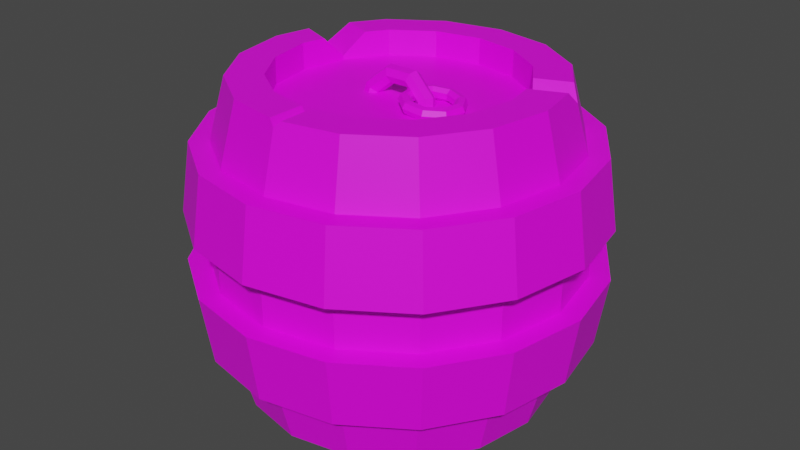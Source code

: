 # Source: Barrel1.blend  (saved by Blender 3.1.7; exported with 4.5.12 LTS)
import bpy
from mathutils import Matrix  # noqa: F401  (used for matrix-valued properties, if any)

bpy.ops.wm.read_factory_settings(use_empty=True)
scene = bpy.context.scene
scene.name = 'Scene'

# ---- collections
col_collection = bpy.data.collections.new('Collection'); scene.collection.children.link(col_collection)

# ---- images (referenced by path relative to the original .blend; pixels are not part of the script)
import os
ASSET_DIR = os.environ.get("B2B_ASSET_DIR", "")  # directory of the original .blend (textures are referenced by path, not embedded)
HERE = os.path.dirname(os.path.abspath(__file__))  # packed textures are extracted next to this script under _unpacked/

def load_image(name, relpath, width, height, colorspace="sRGB"):
    """Load a texture the original file referenced (path relative to the .blend, or extracted next to this script)."""
    p = next((c for c in (os.path.join(HERE, relpath), os.path.join(ASSET_DIR, relpath)) if relpath and os.path.exists(c)), "")
    if p:
        img = bpy.data.images.load(p, check_existing=True)
        img.name = name
    else:  # same state as the original file: an image datablock whose file is absent (Cycles renders it pink)
        img = bpy.data.images.new(name, width, height)
        img.source = "FILE"
        img.filepath = "//" + (relpath or name)
    img.colorspace_settings.name = colorspace
    return img
img_palette_jpeg = load_image('palette.jpeg', 'palette.jpeg', 1024, 1024, 'sRGB')

# ---- materials (node trees are filled in below, after node groups)
mat_material_001 = bpy.data.materials.new('Material.001')
mat_material_001.use_transparent_shadow = False

# ---- material node trees
mat_material_001.use_nodes = True; mat_material_001.node_tree.nodes.clear()
_N = mat_material_001.node_tree.nodes; _L = mat_material_001.node_tree.links
n0 = _N.new('ShaderNodeBsdfPrincipled'); n0.name = 'Principled BSDF'; n0.location = (10, 300)
n0.distribution = 'GGX'
n0.subsurface_method = 'RANDOM_WALK_SKIN'
n0.inputs[3].default_value = 1.45
n0.inputs[27].default_value = (0.0, 0.0, 0.0, 1.0)
n0.inputs[28].default_value = 1.0
n1 = _N.new('ShaderNodeOutputMaterial'); n1.name = 'Material Output'; n1.location = (300, 300)
n2 = _N.new('ShaderNodeTexImage'); n2.name = 'Image Texture'; n2.location = (-280, 280)
n2.image = img_palette_jpeg
_L.new(n0.outputs[0], n1.inputs[0])
_L.new(n2.outputs[0], n0.inputs[0])
n1.is_active_output = True

# ---- world
world_world = bpy.data.worlds.new('World'); scene.world = world_world
world_world.use_nodes = True; world_world.node_tree.nodes.clear()
_N = world_world.node_tree.nodes; _L = world_world.node_tree.links
n0 = _N.new('ShaderNodeOutputWorld'); n0.name = 'World Output'; n0.location = (300, 300)
n1 = _N.new('ShaderNodeBackground'); n1.name = 'Background'; n1.location = (10, 300)
n1.inputs[0].default_value = (0.05088, 0.05088, 0.05088, 1.0)
_L.new(n1.outputs[0], n0.inputs[0])
n0.is_active_output = True
world_world.color = (0.05088, 0.05088, 0.05088)
world_world.use_sun_shadow = False
world_world.sun_shadow_jitter_overblur = 0.0

# ---- meshes
me_cylinder = bpy.data.meshes.new('Cylinder')
me_cylinder.from_pydata([(-1.571e-08, 0.7701, -1.0), (-1.571e-08, 0.7701, 1.0), (0.2947, 0.7115, -1.0), (0.2947, 0.7115, 1.0), (0.5446, 0.5446, -1.0), (0.5446, 0.5446, 1.0), (0.7115, 0.2947, -1.0), (0.7701, -5.419e-08, -1.0), (0.7701, -5.419e-08, 1.0), (0.7115, -0.2947, -1.0), (0.7115, -0.2947, 1.0), (0.5446, -0.5446, -1.0), (0.5446, -0.5446, 1.0), (0.2947, -0.7115, -1.0), (0.2947, -0.7115, 1.0), (-7.171e-08, -0.7701, -1.0), (-0.2947, -0.7115, -1.0), (-0.2947, -0.7115, 1.0), (-0.5446, -0.5446, -1.0), (-0.5446, -0.5446, 1.0), (-0.7115, -0.2947, -1.0), (-0.7115, -0.2947, 1.0), (-0.7701, -3.79e-09, -1.0), (-0.7701, -3.79e-09, 1.0), (-0.7115, 0.2947, -1.0), (-0.5446, 0.5446, -1.0), (-0.5446, 0.5446, 1.0), (-0.2947, 0.7115, -1.0), (-0.2947, 0.7115, 1.0), (-3.079e-09, 1.166, -0.1627), (-1.98e-09, 1.106, -0.6068), (-1.98e-09, 1.106, 0.6068), (-3.079e-09, 1.166, 0.1627), (0.446, 1.077, 0.1627), (0.4234, 1.022, 0.6068), (0.4234, 1.022, -0.6068), (0.446, 1.077, -0.1627), (0.8242, 0.8242, 0.1627), (0.7824, 0.7824, 0.6068), (0.7824, 0.7824, -0.6068), (0.8242, 0.8242, -0.1627), (1.077, 0.446, 0.1627), (1.022, 0.4234, 0.6068), (1.022, 0.4234, -0.6068), (1.077, 0.446, -0.1627), (1.166, -4.882e-08, 0.1627), (1.106, -4.7e-08, 0.6068), (1.106, -4.7e-08, -0.6068), (1.166, -4.882e-08, -0.1627), (1.077, -0.446, 0.1627), (1.022, -0.4234, 0.6068), (1.022, -0.4234, -0.6068), (1.077, -0.446, -0.1627), (0.8242, -0.8242, 0.1627), (0.7824, -0.7824, 0.6068), (0.7824, -0.7824, -0.6068), (0.8242, -0.8242, -0.1627), (0.446, -1.077, 0.1627), (0.4234, -1.022, 0.6068), (0.4234, -1.022, -0.6068), (0.446, -1.077, -0.1627), (-1.05e-07, -1.166, 0.1627), (-9.871e-08, -1.106, 0.6068), (-9.871e-08, -1.106, -0.6068), (-1.05e-07, -1.166, -0.1627), (-0.446, -1.077, 0.1627), (-0.4234, -1.022, 0.6068), (-0.4234, -1.022, -0.6068), (-0.446, -1.077, -0.1627), (-0.8242, -0.8242, 0.1627), (-0.7824, -0.7824, 0.6068), (-0.7824, -0.7824, -0.6068), (-0.8242, -0.8242, -0.1627), (-1.077, -0.446, 0.1627), (-1.022, -0.4234, 0.6068), (-1.022, -0.4234, -0.6068), (-1.077, -0.446, -0.1627), (-1.166, 1.603e-08, 0.1627), (-1.106, 1.456e-08, 0.6068), (-1.106, 1.456e-08, -0.6068), (-1.166, 1.603e-08, -0.1627), (-1.077, 0.446, 0.1627), (-1.022, 0.4234, 0.6068), (-1.022, 0.4234, -0.6068), (-1.077, 0.446, -0.1627), (-0.8242, 0.8242, 0.1627), (-0.7824, 0.7824, 0.6068), (-0.7824, 0.7824, -0.6068), (-0.8242, 0.8242, -0.1627), (-0.446, 1.077, 0.1627), (-0.4234, 1.022, 0.6068), (-0.4234, 1.022, -0.6068), (-0.446, 1.077, -0.1627), (-0.4712, 1.138, -0.6068), (-0.4964, 1.198, -0.1627), (-1.393e-09, 1.297, -0.1627), (-1.697e-10, 1.231, -0.6068), (-0.4964, 1.198, 0.1627), (-0.4712, 1.138, 0.6068), (-1.697e-10, 1.231, 0.6068), (-1.393e-09, 1.297, 0.1627), (-0.8707, 0.8707, -0.6068), (-0.9172, 0.9172, -0.1627), (-0.9172, 0.9172, 0.1627), (-0.8707, 0.8707, 0.6068), (-1.138, 0.4712, -0.6068), (-1.198, 0.4964, -0.1627), (-1.198, 0.4964, 0.1627), (-1.138, 0.4712, 0.6068), (-1.231, 1.568e-08, -0.6068), (-1.297, 1.73e-08, -0.1627), (-1.297, 1.73e-08, 0.1627), (-1.231, 1.568e-08, 0.6068), (-1.138, -0.4712, -0.6068), (-1.198, -0.4964, -0.1627), (-1.198, -0.4964, 0.1627), (-1.138, -0.4712, 0.6068), (-0.8707, -0.8707, -0.6068), (-0.9172, -0.9172, -0.1627), (-0.9172, -0.9172, 0.1627), (-0.8707, -0.8707, 0.6068), (-0.4712, -1.138, -0.6068), (-0.4964, -1.198, -0.1627), (-0.4964, -1.198, 0.1627), (-0.4712, -1.138, 0.6068), (-1.078e-07, -1.231, -0.6068), (-1.148e-07, -1.297, -0.1627), (-1.148e-07, -1.297, 0.1627), (-1.078e-07, -1.231, 0.6068), (0.4712, -1.138, -0.6068), (0.4964, -1.198, -0.1627), (0.4964, -1.198, 0.1627), (0.4712, -1.138, 0.6068), (0.8707, -0.8707, -0.6068), (0.9172, -0.9172, -0.1627), (0.9172, -0.9172, 0.1627), (0.8707, -0.8707, 0.6068), (1.138, -0.4712, -0.6068), (1.198, -0.4964, -0.1627), (1.198, -0.4964, 0.1627), (1.138, -0.4712, 0.6068), (1.231, -5.283e-08, -0.6068), (1.297, -5.486e-08, -0.1627), (1.297, -5.486e-08, 0.1627), (1.231, -5.283e-08, 0.6068), (1.138, 0.4712, -0.6068), (1.198, 0.4964, -0.1627), (1.198, 0.4964, 0.1627), (1.138, 0.4712, 0.6068), (0.8707, 0.8707, -0.6068), (0.9172, 0.9172, -0.1627), (0.9172, 0.9172, 0.1627), (0.8707, 0.8707, 0.6068), (0.4712, 1.138, -0.6068), (0.4964, 1.198, -0.1627), (0.4964, 1.198, 0.1627), (0.4712, 1.138, 0.6068), (0.0, 1.0, -1.0), (0.3827, 0.9239, -1.0), (0.3827, 0.9239, 1.0), (0.0, 1.0, 1.0), (0.7071, 0.7071, -1.0), (0.7071, 0.7071, 1.0), (0.9239, 0.3827, -1.0), (1.0, -4.371e-08, -1.0), (1.0, -4.371e-08, 1.0), (0.9239, -0.3827, -1.0), (0.9239, -0.3827, 1.0), (0.7071, -0.7071, -1.0), (0.7071, -0.7071, 1.0), (0.3827, -0.9239, -1.0), (0.3827, -0.9239, 1.0), (-8.742e-08, -1.0, -1.0), (-0.3827, -0.9239, -1.0), (-0.3827, -0.9239, 1.0), (-0.7071, -0.7071, -1.0), (-0.7071, -0.7071, 1.0), (-0.9239, -0.3827, -1.0), (-0.9239, -0.3827, 1.0), (-1.0, 1.192e-08, -1.0), (-1.0, 1.192e-08, 1.0), (-0.9239, 0.3827, -1.0), (-0.7071, 0.7071, -1.0), (-0.7071, 0.7071, 1.0), (-0.3827, 0.9239, -1.0), (-0.3827, 0.9239, 1.0), (-1.571e-08, 0.7701, -0.8319), (0.2947, 0.7115, -0.8319), (0.2947, 0.7115, 0.8319), (-1.571e-08, 0.7701, 0.8319), (0.5446, 0.5446, -0.8319), (0.5446, 0.5446, 0.8319), (0.7115, 0.2947, -0.8319), (0.7115, 0.2947, 0.8319), (0.7701, -5.419e-08, -0.8319), (0.7701, -5.419e-08, 0.8319), (0.7115, -0.2947, -0.8319), (0.7115, -0.2947, 0.8319), (0.5446, -0.5446, -0.8319), (0.5446, -0.5446, 0.8319), (0.2947, -0.7115, -0.8319), (0.2947, -0.7115, 0.8319), (-7.171e-08, -0.7701, -0.8319), (-7.171e-08, -0.7701, 0.8319), (-0.2947, -0.7115, -0.8319), (-0.2947, -0.7115, 0.8319), (-0.5446, -0.5446, -0.8319), (-0.5446, -0.5446, 0.8319), (-0.7115, -0.2947, -0.8319), (-0.7115, -0.2947, 0.8319), (-0.7701, -3.79e-09, -0.8319), (-0.7701, -3.79e-09, 0.8319), (-0.7115, 0.2947, -0.8319), (-0.7115, 0.2947, 0.8319), (-0.5446, 0.5446, -0.8319), (-0.5446, 0.5446, 0.8319), (-0.2947, 0.7115, -0.8319), (-0.2947, 0.7115, 0.8319), (0.7295, 0.2043, 1.0), (0.6603, 0.3714, 1.0), (0.7115, 0.2947, 0.9096), (0.8727, 0.4593, 1.0), (0.9419, 0.2923, 1.0), (0.9457, 0.3917, 0.9127), (-0.6307, 0.4156, 1.0), (-0.7399, 0.1521, 1.0), (-0.7115, 0.2947, 0.8574), (-0.9522, 0.2401, 1.0), (-0.8431, 0.5036, 1.0), (-0.9583, 0.3969, 0.8623), (-0.03925, -0.7623, 1.0), (0.03925, -0.7623, 1.0), (-7.171e-08, -0.7701, 0.9608), (0.03925, -0.9922, 1.0), (-0.03925, -0.9922, 1.0), (-8.851e-08, -1.01, 0.9621), (0.001577, -0.0829, 0.4677), (-0.0005718, -0.1221, 0.4981), (-0.00134, -0.1228, 0.5476), (-0.0001492, -0.08446, 0.5791), (0.002104, -0.03601, 0.5688), (0.003722, -0.01388, 0.5245), (0.003488, -0.03475, 0.4795), (0.1847, -0.0769, 0.5358), (0.1688, -0.1165, 0.561), (0.137, -0.1182, 0.5991), (0.1134, -0.08075, 0.6214), (0.1156, -0.03229, 0.611), (0.1421, -0.009352, 0.5759), (0.1728, -0.02921, 0.5424), (0.2814, -0.04582, 0.7028), (0.2582, -0.08778, 0.7155), (0.2101, -0.09475, 0.7253), (0.1733, -0.06148, 0.7249), (0.1755, -0.01302, 0.7145), (0.2151, 0.01413, 0.7021), (0.2622, -0.0004608, 0.6969), (0.2464, -0.004186, 0.8906), (0.2258, -0.04928, 0.8891), (0.1836, -0.0633, 0.8671), (0.1516, -0.03568, 0.8412), (0.1539, 0.01278, 0.8309), (0.1887, 0.04559, 0.8439), (0.2299, 0.03803, 0.8705), (0.09615, 0.02851, 1.011), (0.08688, -0.01905, 1.001), (0.07011, -0.0386, 0.9583), (0.05847, -0.01541, 0.916), (0.06072, 0.03305, 0.9057), (0.07518, 0.07029, 0.9351), (0.09094, 0.06827, 0.9821), (-0.09912, 0.03697, 1.008), (-0.09368, -0.01123, 0.998), (-0.07741, -0.03221, 0.9561), (-0.06256, -0.01017, 0.9142), (-0.06031, 0.03829, 0.9039), (-0.07235, 0.07668, 0.9329), (-0.08962, 0.07609, 0.9794), (-0.248, 0.01723, 0.8833), (-0.2314, -0.02948, 0.8823), (-0.1899, -0.04711, 0.8616), (-0.1548, -0.0224, 0.8367), (-0.1526, 0.02606, 0.8264), (-0.1848, 0.06177, 0.8384), (-0.2273, 0.05784, 0.8637), (-0.2809, -0.02146, 0.6945), (-0.2617, -0.06525, 0.7077), (-0.2147, -0.07635, 0.719), (-0.1752, -0.04638, 0.7197), (-0.173, 0.002076, 0.7094), (-0.2097, 0.03254, 0.6958), (-0.2577, 0.02206, 0.6891), (-0.1823, -0.06101, 0.5304), (-0.1706, -0.1018, 0.556), (-0.1402, -0.1062, 0.595), (-0.1141, -0.07089, 0.618), (-0.1119, -0.02244, 0.6076), (-0.1352, 0.002658, 0.5718), (-0.1665, -0.01451, 0.5374), (0.2609, 0.1786, 0.869), (0.2637, 0.1634, 0.9004), (0.2644, 0.1292, 0.9082), (0.2625, 0.1018, 0.8864), (0.2593, 0.1018, 0.8515), (0.2573, 0.1292, 0.8298), (0.258, 0.1634, 0.8375), (0.1316, 0.1314, 0.8806), (0.1442, 0.1197, 0.9112), (0.1668, 0.09356, 0.917), (0.1823, 0.07257, 0.8937), (0.1792, 0.07257, 0.8588), (0.1597, 0.09356, 0.8386), (0.1385, 0.1197, 0.8483), (0.06285, 0.01177, 0.8868), (0.0806, 0.009134, 0.9169), (0.1148, 0.003202, 0.9217), (0.1397, -0.001555, 0.8975), (0.1366, -0.001555, 0.8626), (0.1077, 0.003202, 0.8433), (0.07493, 0.009134, 0.8541), (0.08674, -0.1242, 0.8847), (0.1027, -0.1166, 0.9149), (0.1329, -0.09955, 0.9201), (0.1545, -0.08585, 0.8962), (0.1514, -0.08585, 0.8613), (0.1258, -0.09955, 0.8416), (0.09702, -0.1166, 0.8521), (0.1921, -0.213, 0.8752), (0.2001, -0.1987, 0.9062), (0.2125, -0.1666, 0.9129), (0.2198, -0.1409, 0.8903), (0.2167, -0.1409, 0.8554), (0.2054, -0.1666, 0.8345), (0.1944, -0.1987, 0.8433), (0.3296, -0.213, 0.8628), (0.3273, -0.1987, 0.8947), (0.3164, -0.1666, 0.9035), (0.3051, -0.1409, 0.8826), (0.3019, -0.1409, 0.8477), (0.3093, -0.1666, 0.8251), (0.3216, -0.1987, 0.8318), (0.435, -0.1242, 0.8533), (0.4247, -0.1166, 0.8859), (0.396, -0.09955, 0.8963), (0.3704, -0.08585, 0.8767), (0.3672, -0.08585, 0.8418), (0.3889, -0.09955, 0.8179), (0.4191, -0.1166, 0.823), (0.4589, 0.01177, 0.8511), (0.4468, 0.009134, 0.8839), (0.414, 0.003202, 0.8947), (0.3852, -0.001555, 0.8754), (0.382, -0.001555, 0.8405), (0.4069, 0.003202, 0.8163), (0.4412, 0.009134, 0.821), (0.3901, 0.1314, 0.8573), (0.3832, 0.1197, 0.8896), (0.3621, 0.09356, 0.8994), (0.3426, 0.07257, 0.8792), (0.3394, 0.07257, 0.8443), (0.355, 0.09356, 0.821), (0.3776, 0.1197, 0.8268)], [], [(34, 159, 162, 38), (36, 33, 37, 40), (40, 37, 41, 44), (44, 41, 45, 48), (48, 45, 49, 52), (52, 49, 53, 56), (56, 53, 57, 60), (60, 57, 61, 64), (64, 61, 65, 68), (68, 65, 69, 72), (72, 69, 73, 76), (76, 73, 77, 80), (80, 77, 81, 84), (84, 81, 85, 88), (21, 19, 207, 209), (88, 85, 89, 92), (31, 160, 159, 34), (38, 162, 221, 223, 42), (29, 32, 33, 36), (90, 185, 160, 31), (182, 87, 91, 184), (86, 183, 185, 90), (181, 83, 87, 182), (179, 79, 83, 181), (82, 229, 228, 183, 86), (177, 75, 79, 179), (74, 178, 180, 78), (175, 71, 75, 177), (70, 176, 178, 74), (173, 67, 71, 175), (66, 174, 176, 70), (172, 63, 67, 173), (220, 218, 222, 223), (170, 59, 63, 172), (62, 235, 234, 174, 66), (168, 55, 59, 170), (54, 169, 171, 58), (166, 51, 55, 168), (50, 167, 169, 54), (164, 47, 51, 166), (46, 165, 167, 50), (163, 43, 47, 164), (161, 39, 43, 163), (42, 223, 222, 165, 46), (158, 35, 39, 161), (184, 91, 30, 157), (92, 89, 32, 29), (30, 91, 93, 96), (61, 57, 131, 127), (40, 44, 146, 150), (79, 75, 113, 109), (58, 62, 128, 132), (92, 29, 95, 94), (76, 80, 110, 114), (45, 41, 147, 143), (63, 59, 129, 125), (42, 46, 144, 148), (81, 77, 111, 107), (60, 64, 126, 130), (78, 82, 108, 112), (47, 43, 145, 141), (65, 61, 127, 123), (44, 48, 142, 146), (83, 79, 109, 105), (62, 66, 124, 128), (80, 84, 106, 110), (49, 45, 143, 139), (67, 63, 125, 121), (46, 50, 140, 144), (85, 81, 107, 103), (64, 68, 122, 126), (82, 86, 104, 108), (51, 47, 141, 137), (69, 65, 123, 119), (48, 52, 138, 142), (33, 32, 100, 155), (87, 83, 105, 101), (66, 70, 120, 124), (31, 34, 156, 99), (157, 30, 35, 158), (94, 95, 96, 93), (98, 99, 100, 97), (102, 94, 93, 101), (104, 98, 97, 103), (106, 102, 101, 105), (108, 104, 103, 107), (110, 106, 105, 109), (112, 108, 107, 111), (114, 110, 109, 113), (116, 112, 111, 115), (118, 114, 113, 117), (120, 116, 115, 119), (122, 118, 117, 121), (124, 120, 119, 123), (126, 122, 121, 125), (128, 124, 123, 127), (130, 126, 125, 129), (132, 128, 127, 131), (134, 130, 129, 133), (136, 132, 131, 135), (138, 134, 133, 137), (140, 136, 135, 139), (142, 138, 137, 141), (144, 140, 139, 143), (146, 142, 141, 145), (148, 144, 143, 147), (150, 146, 145, 149), (152, 148, 147, 151), (154, 150, 149, 153), (156, 152, 151, 155), (95, 154, 153, 96), (99, 156, 155, 100), (43, 39, 149, 145), (74, 78, 112, 116), (56, 60, 130, 134), (77, 73, 115, 111), (90, 31, 99, 98), (38, 42, 148, 152), (59, 55, 133, 129), (41, 37, 151, 147), (72, 76, 114, 118), (32, 89, 97, 100), (54, 58, 132, 136), (75, 71, 117, 113), (36, 40, 150, 154), (57, 53, 135, 131), (88, 92, 94, 102), (39, 35, 153, 149), (70, 74, 116, 120), (91, 87, 101, 93), (52, 56, 134, 138), (73, 69, 119, 115), (34, 38, 152, 156), (55, 51, 137, 133), (86, 90, 98, 104), (37, 33, 155, 151), (68, 72, 118, 122), (89, 85, 103, 97), (29, 36, 154, 95), (50, 54, 136, 140), (71, 67, 121, 117), (35, 30, 96, 153), (53, 49, 139, 135), (84, 88, 102, 106), (2, 0, 157, 158), (1, 3, 159, 160), (4, 2, 158, 161), (3, 5, 162, 159), (6, 4, 161, 163), (8, 218, 220, 193, 195), (7, 6, 163, 164), (5, 219, 221, 162), (9, 7, 164, 166), (8, 10, 167, 165), (11, 9, 166, 168), (10, 12, 169, 167), (13, 11, 168, 170), (12, 14, 171, 169), (15, 13, 170, 172), (17, 230, 232, 203, 205), (16, 15, 172, 173), (14, 231, 233, 171), (18, 16, 173, 175), (17, 19, 176, 174), (20, 18, 175, 177), (19, 21, 178, 176), (22, 20, 177, 179), (21, 23, 180, 178), (24, 22, 179, 181), (26, 224, 226, 213, 215), (25, 24, 181, 182), (23, 225, 227, 180), (27, 25, 182, 184), (26, 28, 185, 183), (0, 27, 184, 157), (28, 1, 160, 185), (188, 189, 217, 215, 213, 211, 209, 207, 205, 203, 201, 199, 197, 195, 193, 191), (186, 187, 190, 192, 194, 196, 198, 200, 202, 204, 206, 208, 210, 212, 214, 216), (7, 9, 196, 194), (20, 22, 210, 208), (10, 8, 195, 197), (23, 21, 209, 211), (9, 11, 198, 196), (22, 24, 212, 210), (12, 10, 197, 199), (224, 26, 183, 228), (11, 13, 200, 198), (24, 25, 214, 212), (14, 12, 199, 201), (0, 2, 187, 186), (78, 180, 227, 229, 82), (13, 15, 202, 200), (3, 1, 189, 188), (25, 27, 216, 214), (230, 17, 174, 234), (2, 4, 190, 187), (28, 26, 215, 217), (15, 16, 204, 202), (5, 3, 188, 191), (27, 0, 186, 216), (58, 171, 233, 235, 62), (4, 6, 192, 190), (1, 28, 217, 189), (16, 18, 206, 204), (218, 8, 165, 222), (19, 17, 205, 207), (6, 7, 194, 192), (18, 20, 208, 206), (220, 219, 5, 191, 193), (226, 225, 23, 211, 213), (219, 220, 223, 221), (231, 232, 235, 233), (232, 230, 234, 235), (232, 231, 14, 201, 203), (226, 224, 228, 229), (225, 226, 229, 227), (236, 243, 244, 237), (237, 244, 245, 238), (238, 245, 246, 239), (239, 246, 247, 240), (240, 247, 248, 241), (241, 248, 249, 242), (242, 249, 243, 236), (243, 250, 251, 244), (244, 251, 252, 245), (245, 252, 253, 246), (246, 253, 254, 247), (247, 254, 255, 248), (248, 255, 256, 249), (249, 256, 250, 243), (250, 257, 258, 251), (251, 258, 259, 252), (252, 259, 260, 253), (253, 260, 261, 254), (254, 261, 262, 255), (255, 262, 263, 256), (256, 263, 257, 250), (257, 264, 265, 258), (258, 265, 266, 259), (259, 266, 267, 260), (260, 267, 268, 261), (261, 268, 269, 262), (262, 269, 270, 263), (263, 270, 264, 257), (264, 271, 272, 265), (265, 272, 273, 266), (266, 273, 274, 267), (267, 274, 275, 268), (268, 275, 276, 269), (269, 276, 277, 270), (270, 277, 271, 264), (271, 278, 279, 272), (272, 279, 280, 273), (273, 280, 281, 274), (274, 281, 282, 275), (275, 282, 283, 276), (276, 283, 284, 277), (277, 284, 278, 271), (278, 285, 286, 279), (279, 286, 287, 280), (280, 287, 288, 281), (281, 288, 289, 282), (282, 289, 290, 283), (283, 290, 291, 284), (284, 291, 285, 278), (285, 292, 293, 286), (286, 293, 294, 287), (287, 294, 295, 288), (288, 295, 296, 289), (289, 296, 297, 290), (290, 297, 298, 291), (291, 298, 292, 285), (292, 236, 237, 293), (293, 237, 238, 294), (294, 238, 239, 295), (295, 239, 240, 296), (296, 240, 241, 297), (297, 241, 242, 298), (298, 242, 236, 292), (299, 306, 307, 300), (300, 307, 308, 301), (301, 308, 309, 302), (302, 309, 310, 303), (303, 310, 311, 304), (304, 311, 312, 305), (305, 312, 306, 299), (306, 313, 314, 307), (307, 314, 315, 308), (308, 315, 316, 309), (309, 316, 317, 310), (310, 317, 318, 311), (311, 318, 319, 312), (312, 319, 313, 306), (313, 320, 321, 314), (314, 321, 322, 315), (315, 322, 323, 316), (316, 323, 324, 317), (317, 324, 325, 318), (318, 325, 326, 319), (319, 326, 320, 313), (320, 327, 328, 321), (321, 328, 329, 322), (322, 329, 330, 323), (323, 330, 331, 324), (324, 331, 332, 325), (325, 332, 333, 326), (326, 333, 327, 320), (327, 334, 335, 328), (328, 335, 336, 329), (329, 336, 337, 330), (330, 337, 338, 331), (331, 338, 339, 332), (332, 339, 340, 333), (333, 340, 334, 327), (334, 341, 342, 335), (335, 342, 343, 336), (336, 343, 344, 337), (337, 344, 345, 338), (338, 345, 346, 339), (339, 346, 347, 340), (340, 347, 341, 334), (341, 348, 349, 342), (342, 349, 350, 343), (343, 350, 351, 344), (344, 351, 352, 345), (345, 352, 353, 346), (346, 353, 354, 347), (347, 354, 348, 341), (348, 355, 356, 349), (349, 356, 357, 350), (350, 357, 358, 351), (351, 358, 359, 352), (352, 359, 360, 353), (353, 360, 361, 354), (354, 361, 355, 348), (355, 299, 300, 356), (356, 300, 301, 357), (357, 301, 302, 358), (358, 302, 303, 359), (359, 303, 304, 360), (360, 304, 305, 361), (361, 305, 299, 355)])
_uv = me_cylinder.uv_layers.new(name='UVMap')
_uv.uv.foreach_set('vector', [0.5964, 0.2638, 0.5961, 0.2662, 0.5955, 0.2662, 0.5957, 0.2638, 0.5965, 0.2592, 0.5965, 0.2612, 0.5958, 0.2612, 0.5958, 0.2592, 0.5958, 0.2592, 0.5958, 0.2612, 0.5949, 0.2612, 0.5949, 0.2592, 0.5949, 0.2592, 0.5949, 0.2612, 0.5937, 0.2612, 0.5937, 0.2592, 0.5937, 0.2592, 0.5937, 0.2612, 0.5926, 0.2612, 0.5926, 0.2592, 0.5926, 0.2592, 0.5926, 0.2612, 0.5917, 0.2612, 0.5917, 0.2592, 0.5917, 0.2592, 0.5917, 0.2612, 0.591, 0.2612, 0.591, 0.2592, 0.591, 0.2592, 0.591, 0.2612, 0.5908, 0.2612, 0.5908, 0.2592, 0.5908, 0.2592, 0.5908, 0.2612, 0.591, 0.2612, 0.591, 0.2592, 0.591, 0.2592, 0.591, 0.2612, 0.5917, 0.2612, 0.5917, 0.2592, 0.5917, 0.2592, 0.5917, 0.2612, 0.5926, 0.2612, 0.5926, 0.2592, 0.5926, 0.2592, 0.5926, 0.2612, 0.5937, 0.2612, 0.5937, 0.2592, 0.5937, 0.2592, 0.5937, 0.2612, 0.5949, 0.2612, 0.5949, 0.2592, 0.5949, 0.2592, 0.5949, 0.2612, 0.5958, 0.2612, 0.5958, 0.2592, 0.593, 0.2662, 0.5924, 0.2662, 0.5924, 0.2652, 0.593, 0.2652, 0.5958, 0.2592, 0.5958, 0.2612, 0.5965, 0.2612, 0.5965, 0.2592, 0.5966, 0.2638, 0.5963, 0.2662, 0.5961, 0.2662, 0.5964, 0.2638, 0.5957, 0.2638, 0.5955, 0.2662, 0.5949, 0.2662, 0.5947, 0.2656, 0.5948, 0.2638, 0.5967, 0.2592, 0.5967, 0.2612, 0.5965, 0.2612, 0.5965, 0.2592, 0.5964, 0.2638, 0.5961, 0.2662, 0.5963, 0.2662, 0.5966, 0.2638, 0.5955, 0.2543, 0.5957, 0.2566, 0.5964, 0.2566, 0.5961, 0.2543, 0.5957, 0.2638, 0.5955, 0.2662, 0.5961, 0.2662, 0.5964, 0.2638, 0.5947, 0.2543, 0.5948, 0.2566, 0.5957, 0.2566, 0.5955, 0.2543, 0.5937, 0.2543, 0.5937, 0.2566, 0.5948, 0.2566, 0.5947, 0.2543, 0.5948, 0.2638, 0.5948, 0.2653, 0.595, 0.2662, 0.5955, 0.2662, 0.5957, 0.2638, 0.5928, 0.2543, 0.5927, 0.2566, 0.5937, 0.2566, 0.5937, 0.2543, 0.5927, 0.2638, 0.5928, 0.2662, 0.5937, 0.2662, 0.5937, 0.2638, 0.592, 0.2543, 0.5918, 0.2566, 0.5927, 0.2566, 0.5928, 0.2543, 0.5918, 0.2638, 0.592, 0.2662, 0.5928, 0.2662, 0.5927, 0.2638, 0.5914, 0.2543, 0.5911, 0.2566, 0.5918, 0.2566, 0.592, 0.2543, 0.5911, 0.2638, 0.5914, 0.2662, 0.592, 0.2662, 0.5918, 0.2638, 0.5912, 0.2543, 0.5909, 0.2566, 0.5911, 0.2566, 0.5914, 0.2543, 0.5945, 0.2656, 0.5943, 0.2662, 0.5945, 0.2662, 0.5947, 0.2656, 0.5914, 0.2543, 0.5911, 0.2566, 0.5909, 0.2566, 0.5912, 0.2543, 0.5909, 0.2638, 0.5912, 0.2659, 0.5912, 0.2662, 0.5914, 0.2662, 0.5911, 0.2638, 0.592, 0.2543, 0.5918, 0.2566, 0.5911, 0.2566, 0.5914, 0.2543, 0.5918, 0.2638, 0.592, 0.2662, 0.5914, 0.2662, 0.5911, 0.2638, 0.5928, 0.2543, 0.5927, 0.2566, 0.5918, 0.2566, 0.592, 0.2543, 0.5927, 0.2638, 0.5928, 0.2662, 0.592, 0.2662, 0.5918, 0.2638, 0.5937, 0.2543, 0.5937, 0.2566, 0.5927, 0.2566, 0.5928, 0.2543, 0.5937, 0.2638, 0.5937, 0.2662, 0.5928, 0.2662, 0.5927, 0.2638, 0.5947, 0.2543, 0.5948, 0.2566, 0.5937, 0.2566, 0.5937, 0.2543, 0.5955, 0.2543, 0.5957, 0.2566, 0.5948, 0.2566, 0.5947, 0.2543, 0.5948, 0.2638, 0.5947, 0.2656, 0.5945, 0.2662, 0.5937, 0.2662, 0.5937, 0.2638, 0.5961, 0.2543, 0.5964, 0.2566, 0.5957, 0.2566, 0.5955, 0.2543, 0.5961, 0.2543, 0.5964, 0.2566, 0.5966, 0.2566, 0.5963, 0.2543, 0.5965, 0.2592, 0.5965, 0.2612, 0.5967, 0.2612, 0.5967, 0.2592, 0.5992, 0.03029, 0.5987, 0.03029, 0.5994, 0.03029, 0.5999, 0.03029, 0.5884, 0.02767, 0.5887, 0.02767, 0.5883, 0.02767, 0.5879, 0.02767, 0.5976, 0.0361, 0.5955, 0.0361, 0.5958, 0.0361, 0.5982, 0.0361, 0.593, 0.03029, 0.5907, 0.03029, 0.5904, 0.03029, 0.593, 0.03029, 0.589, 0.03179, 0.5886, 0.03179, 0.5881, 0.03179, 0.5885, 0.03179, 0.599, 0.0361, 0.5995, 0.0361, 0.6003, 0.0361, 0.5997, 0.0361, 0.5924, 0.02988, 0.5953, 0.02988, 0.5953, 0.02988, 0.5921, 0.02988, 0.593, 0.02767, 0.5948, 0.02767, 0.595, 0.02767, 0.593, 0.02767, 0.5868, 0.03029, 0.5873, 0.03029, 0.5867, 0.03029, 0.5861, 0.03029, 0.5947, 0.03179, 0.593, 0.03179, 0.593, 0.03179, 0.5949, 0.03179, 0.5948, 0.02767, 0.593, 0.02767, 0.593, 0.02767, 0.595, 0.02767, 0.587, 0.0361, 0.5865, 0.0361, 0.5858, 0.0361, 0.5863, 0.0361, 0.593, 0.03179, 0.5947, 0.03179, 0.5949, 0.03179, 0.593, 0.03179, 0.593, 0.03029, 0.5954, 0.03029, 0.5957, 0.03029, 0.593, 0.03029, 0.5887, 0.02767, 0.5884, 0.02767, 0.5879, 0.02767, 0.5883, 0.02767, 0.5955, 0.0361, 0.593, 0.0361, 0.593, 0.0361, 0.5958, 0.0361, 0.5954, 0.03029, 0.593, 0.03029, 0.593, 0.03029, 0.5957, 0.03029, 0.5886, 0.03179, 0.589, 0.03179, 0.5885, 0.03179, 0.5881, 0.03179, 0.5953, 0.02988, 0.5982, 0.02988, 0.5986, 0.02988, 0.5953, 0.02988, 0.5913, 0.02767, 0.593, 0.02767, 0.593, 0.02767, 0.5911, 0.02767, 0.5873, 0.03029, 0.5868, 0.03029, 0.5861, 0.03029, 0.5867, 0.03029, 0.593, 0.03179, 0.5913, 0.03179, 0.5912, 0.03179, 0.593, 0.03179, 0.5963, 0.02767, 0.5948, 0.02767, 0.595, 0.02767, 0.5967, 0.02767, 0.5865, 0.0361, 0.587, 0.0361, 0.5863, 0.0361, 0.5858, 0.0361, 0.5947, 0.03179, 0.5961, 0.03179, 0.5965, 0.03179, 0.5949, 0.03179, 0.5907, 0.03029, 0.593, 0.03029, 0.593, 0.03029, 0.5904, 0.03029, 0.5898, 0.02767, 0.5887, 0.02767, 0.5883, 0.02767, 0.5894, 0.02767, 0.593, 0.0361, 0.5905, 0.0361, 0.5902, 0.0361, 0.593, 0.0361, 0.5973, 0.02767, 0.5976, 0.02767, 0.5982, 0.02767, 0.5978, 0.02767, 0.5974, 0.03029, 0.5954, 0.03029, 0.5957, 0.03029, 0.5979, 0.03029, 0.589, 0.03179, 0.5899, 0.03179, 0.5896, 0.03179, 0.5885, 0.03179, 0.5974, 0.03179, 0.5971, 0.03179, 0.5975, 0.03179, 0.5979, 0.03179, 0.5963, 0.2543, 0.5966, 0.2566, 0.5964, 0.2566, 0.5961, 0.2543, 0.5997, 0.0361, 0.6003, 0.0361, 0.5999, 0.03029, 0.5994, 0.03029, 0.5975, 0.03179, 0.5979, 0.03179, 0.5982, 0.02767, 0.5978, 0.02767, 0.5982, 0.0361, 0.5997, 0.0361, 0.5994, 0.03029, 0.5979, 0.03029, 0.5965, 0.03179, 0.5975, 0.03179, 0.5978, 0.02767, 0.5967, 0.02767, 0.5958, 0.0361, 0.5982, 0.0361, 0.5979, 0.03029, 0.5957, 0.03029, 0.5949, 0.03179, 0.5965, 0.03179, 0.5967, 0.02767, 0.595, 0.02767, 0.593, 0.0361, 0.5958, 0.0361, 0.5957, 0.03029, 0.593, 0.03029, 0.593, 0.03179, 0.5949, 0.03179, 0.595, 0.02767, 0.593, 0.02767, 0.5902, 0.0361, 0.593, 0.0361, 0.593, 0.03029, 0.5904, 0.03029, 0.5912, 0.03179, 0.593, 0.03179, 0.593, 0.02767, 0.5911, 0.02767, 0.5879, 0.0361, 0.5902, 0.0361, 0.5904, 0.03029, 0.5882, 0.03029, 0.5896, 0.03179, 0.5912, 0.03179, 0.5911, 0.02767, 0.5894, 0.02767, 0.5863, 0.0361, 0.5879, 0.0361, 0.5882, 0.03029, 0.5867, 0.03029, 0.5885, 0.03179, 0.5896, 0.03179, 0.5894, 0.02767, 0.5883, 0.02767, 0.5858, 0.0361, 0.5863, 0.0361, 0.5867, 0.03029, 0.5861, 0.03029, 0.5881, 0.03179, 0.5885, 0.03179, 0.5883, 0.02767, 0.5879, 0.02767, 0.5863, 0.0361, 0.5858, 0.0361, 0.5861, 0.03029, 0.5867, 0.03029, 0.5885, 0.03179, 0.5881, 0.03179, 0.5879, 0.02767, 0.5883, 0.02767, 0.5879, 0.0361, 0.5863, 0.0361, 0.5867, 0.03029, 0.5882, 0.03029, 0.5896, 0.03179, 0.5885, 0.03179, 0.5883, 0.02767, 0.5894, 0.02767, 0.5902, 0.0361, 0.5879, 0.0361, 0.5882, 0.03029, 0.5904, 0.03029, 0.5912, 0.03179, 0.5896, 0.03179, 0.5894, 0.02767, 0.5911, 0.02767, 0.593, 0.0361, 0.5902, 0.0361, 0.5904, 0.03029, 0.593, 0.03029, 0.593, 0.03179, 0.5912, 0.03179, 0.5911, 0.02767, 0.593, 0.02767, 0.5958, 0.0361, 0.593, 0.0361, 0.593, 0.03029, 0.5957, 0.03029, 0.5949, 0.03179, 0.593, 0.03179, 0.593, 0.02767, 0.595, 0.02767, 0.5982, 0.0361, 0.5958, 0.0361, 0.5957, 0.03029, 0.5979, 0.03029, 0.5965, 0.03179, 0.5949, 0.03179, 0.595, 0.02767, 0.5967, 0.02767, 0.5997, 0.0361, 0.5982, 0.0361, 0.5979, 0.03029, 0.5994, 0.03029, 0.5975, 0.03179, 0.5965, 0.03179, 0.5967, 0.02767, 0.5978, 0.02767, 0.6003, 0.0361, 0.5997, 0.0361, 0.5994, 0.03029, 0.5999, 0.03029, 0.5979, 0.03179, 0.5975, 0.03179, 0.5978, 0.02767, 0.5982, 0.02767, 0.5954, 0.03029, 0.5974, 0.03029, 0.5979, 0.03029, 0.5957, 0.03029, 0.5913, 0.03179, 0.593, 0.03179, 0.593, 0.03179, 0.5912, 0.03179, 0.5884, 0.0361, 0.587, 0.0361, 0.5863, 0.0361, 0.5879, 0.0361, 0.593, 0.02767, 0.5913, 0.02767, 0.5911, 0.02767, 0.593, 0.02767, 0.5971, 0.03179, 0.5974, 0.03179, 0.5979, 0.03179, 0.5975, 0.03179, 0.5961, 0.03179, 0.5947, 0.03179, 0.5949, 0.03179, 0.5965, 0.03179, 0.5873, 0.03029, 0.5886, 0.03029, 0.5882, 0.03029, 0.5867, 0.03029, 0.5948, 0.02767, 0.5963, 0.02767, 0.5967, 0.02767, 0.595, 0.02767, 0.5899, 0.02988, 0.5924, 0.02988, 0.5921, 0.02988, 0.5893, 0.02988, 0.5976, 0.02767, 0.5973, 0.02767, 0.5978, 0.02767, 0.5982, 0.02767, 0.5899, 0.03179, 0.589, 0.03179, 0.5885, 0.03179, 0.5896, 0.03179, 0.5907, 0.03029, 0.5886, 0.03029, 0.5882, 0.03029, 0.5904, 0.03029, 0.599, 0.0361, 0.5976, 0.0361, 0.5982, 0.0361, 0.5997, 0.0361, 0.5887, 0.02767, 0.5898, 0.02767, 0.5894, 0.02767, 0.5883, 0.02767, 0.5976, 0.0361, 0.599, 0.0361, 0.5997, 0.0361, 0.5982, 0.0361, 0.5974, 0.03029, 0.5987, 0.03029, 0.5994, 0.03029, 0.5979, 0.03029, 0.5899, 0.03179, 0.5913, 0.03179, 0.5912, 0.03179, 0.5896, 0.03179, 0.5987, 0.03029, 0.5974, 0.03029, 0.5979, 0.03029, 0.5994, 0.03029, 0.5905, 0.0361, 0.5884, 0.0361, 0.5879, 0.0361, 0.5902, 0.0361, 0.5913, 0.02767, 0.5898, 0.02767, 0.5894, 0.02767, 0.5911, 0.02767, 0.5971, 0.03179, 0.5961, 0.03179, 0.5965, 0.03179, 0.5975, 0.03179, 0.5886, 0.03029, 0.5907, 0.03029, 0.5904, 0.03029, 0.5882, 0.03029, 0.5961, 0.03179, 0.5971, 0.03179, 0.5975, 0.03179, 0.5965, 0.03179, 0.5963, 0.02767, 0.5973, 0.02767, 0.5978, 0.02767, 0.5967, 0.02767, 0.587, 0.0361, 0.5884, 0.0361, 0.5879, 0.0361, 0.5863, 0.0361, 0.5973, 0.02767, 0.5963, 0.02767, 0.5967, 0.02767, 0.5978, 0.02767, 0.5995, 0.0361, 0.599, 0.0361, 0.5997, 0.0361, 0.6003, 0.0361, 0.5913, 0.03179, 0.5899, 0.03179, 0.5896, 0.03179, 0.5912, 0.03179, 0.5886, 0.03029, 0.5873, 0.03029, 0.5867, 0.03029, 0.5882, 0.03029, 0.5987, 0.03029, 0.5992, 0.03029, 0.5999, 0.03029, 0.5994, 0.03029, 0.5898, 0.02767, 0.5913, 0.02767, 0.5911, 0.02767, 0.5894, 0.02767, 0.5955, 0.0361, 0.5976, 0.0361, 0.5982, 0.0361, 0.5958, 0.0361, 0.5956, 0.2543, 0.5957, 0.2543, 0.5963, 0.2543, 0.5961, 0.2543, 0.5957, 0.2662, 0.5956, 0.2662, 0.5961, 0.2662, 0.5963, 0.2662, 0.5951, 0.2543, 0.5956, 0.2543, 0.5961, 0.2543, 0.5955, 0.2543, 0.5956, 0.2662, 0.5951, 0.2662, 0.5955, 0.2662, 0.5961, 0.2662, 0.5945, 0.2543, 0.5951, 0.2543, 0.5955, 0.2543, 0.5947, 0.2543, 0.5937, 0.2662, 0.5943, 0.2662, 0.5945, 0.2656, 0.5945, 0.2652, 0.5937, 0.2652, 0.5937, 0.2543, 0.5945, 0.2543, 0.5947, 0.2543, 0.5937, 0.2543, 0.5951, 0.2662, 0.5947, 0.2662, 0.5949, 0.2662, 0.5955, 0.2662, 0.593, 0.2543, 0.5937, 0.2543, 0.5937, 0.2543, 0.5928, 0.2543, 0.5937, 0.2662, 0.593, 0.2662, 0.5928, 0.2662, 0.5937, 0.2662, 0.5924, 0.2543, 0.593, 0.2543, 0.5928, 0.2543, 0.592, 0.2543, 0.593, 0.2662, 0.5924, 0.2662, 0.592, 0.2662, 0.5928, 0.2662, 0.5919, 0.2543, 0.5924, 0.2543, 0.592, 0.2543, 0.5914, 0.2543, 0.5924, 0.2662, 0.5919, 0.2662, 0.5914, 0.2662, 0.592, 0.2662, 0.5918, 0.2543, 0.5919, 0.2543, 0.5914, 0.2543, 0.5912, 0.2543, 0.5919, 0.2662, 0.5918, 0.2662, 0.5918, 0.2659, 0.5918, 0.2652, 0.5919, 0.2652, 0.5919, 0.2543, 0.5918, 0.2543, 0.5912, 0.2543, 0.5914, 0.2543, 0.5919, 0.2662, 0.5918, 0.2662, 0.5912, 0.2662, 0.5914, 0.2662, 0.5924, 0.2543, 0.5919, 0.2543, 0.5914, 0.2543, 0.592, 0.2543, 0.5919, 0.2662, 0.5924, 0.2662, 0.592, 0.2662, 0.5914, 0.2662, 0.593, 0.2543, 0.5924, 0.2543, 0.592, 0.2543, 0.5928, 0.2543, 0.5924, 0.2662, 0.593, 0.2662, 0.5928, 0.2662, 0.592, 0.2662, 0.5937, 0.2543, 0.593, 0.2543, 0.5928, 0.2543, 0.5937, 0.2543, 0.593, 0.2662, 0.5937, 0.2662, 0.5937, 0.2662, 0.5928, 0.2662, 0.5945, 0.2543, 0.5937, 0.2543, 0.5937, 0.2543, 0.5947, 0.2543, 0.5951, 0.2662, 0.5948, 0.2662, 0.5945, 0.2653, 0.5945, 0.2652, 0.5951, 0.2652, 0.5951, 0.2543, 0.5945, 0.2543, 0.5947, 0.2543, 0.5955, 0.2543, 0.5937, 0.2662, 0.5941, 0.2662, 0.5944, 0.2662, 0.5937, 0.2662, 0.5956, 0.2543, 0.5951, 0.2543, 0.5955, 0.2543, 0.5961, 0.2543, 0.5951, 0.2662, 0.5956, 0.2662, 0.5961, 0.2662, 0.5955, 0.2662, 0.5957, 0.2543, 0.5956, 0.2543, 0.5961, 0.2543, 0.5963, 0.2543, 0.5956, 0.2662, 0.5957, 0.2662, 0.5963, 0.2662, 0.5961, 0.2662, 0.5956, 0.2652, 0.5957, 0.2652, 0.5956, 0.2652, 0.5951, 0.2652, 0.5945, 0.2652, 0.5937, 0.2652, 0.593, 0.2652, 0.5924, 0.2652, 0.5919, 0.2652, 0.5918, 0.2652, 0.5919, 0.2652, 0.5924, 0.2652, 0.593, 0.2652, 0.5937, 0.2652, 0.5945, 0.2652, 0.5951, 0.2652, 0.5957, 0.2553, 0.5956, 0.2553, 0.5951, 0.2553, 0.5945, 0.2553, 0.5937, 0.2553, 0.593, 0.2553, 0.5924, 0.2553, 0.5919, 0.2553, 0.5918, 0.2553, 0.5919, 0.2553, 0.5924, 0.2553, 0.593, 0.2553, 0.5937, 0.2553, 0.5945, 0.2553, 0.5951, 0.2553, 0.5956, 0.2553, 0.5937, 0.2543, 0.593, 0.2543, 0.593, 0.2553, 0.5937, 0.2553, 0.593, 0.2543, 0.5937, 0.2543, 0.5937, 0.2553, 0.593, 0.2553, 0.593, 0.2662, 0.5937, 0.2662, 0.5937, 0.2652, 0.593, 0.2652, 0.5937, 0.2662, 0.593, 0.2662, 0.593, 0.2652, 0.5937, 0.2652, 0.593, 0.2543, 0.5924, 0.2543, 0.5924, 0.2553, 0.593, 0.2553, 0.5937, 0.2543, 0.5945, 0.2543, 0.5945, 0.2553, 0.5937, 0.2553, 0.5924, 0.2662, 0.593, 0.2662, 0.593, 0.2652, 0.5924, 0.2652, 0.5948, 0.2662, 0.5951, 0.2662, 0.5955, 0.2662, 0.595, 0.2662, 0.5924, 0.2543, 0.5919, 0.2543, 0.5919, 0.2553, 0.5924, 0.2553, 0.5945, 0.2543, 0.5951, 0.2543, 0.5951, 0.2553, 0.5945, 0.2553, 0.5919, 0.2662, 0.5924, 0.2662, 0.5924, 0.2652, 0.5919, 0.2652, 0.5957, 0.2543, 0.5956, 0.2543, 0.5956, 0.2553, 0.5957, 0.2553, 0.5937, 0.2638, 0.5937, 0.2662, 0.5944, 0.2662, 0.5948, 0.2653, 0.5948, 0.2638, 0.5919, 0.2543, 0.5918, 0.2543, 0.5918, 0.2553, 0.5919, 0.2553, 0.5956, 0.2662, 0.5957, 0.2662, 0.5957, 0.2652, 0.5956, 0.2652, 0.5951, 0.2543, 0.5956, 0.2543, 0.5956, 0.2553, 0.5951, 0.2553, 0.5918, 0.2662, 0.5919, 0.2662, 0.5914, 0.2662, 0.5912, 0.2662, 0.5956, 0.2543, 0.5951, 0.2543, 0.5951, 0.2553, 0.5956, 0.2553, 0.5956, 0.2662, 0.5951, 0.2662, 0.5951, 0.2652, 0.5956, 0.2652, 0.5918, 0.2543, 0.5919, 0.2543, 0.5919, 0.2553, 0.5918, 0.2553, 0.5951, 0.2662, 0.5956, 0.2662, 0.5956, 0.2652, 0.5951, 0.2652, 0.5956, 0.2543, 0.5957, 0.2543, 0.5957, 0.2553, 0.5956, 0.2553, 0.5911, 0.2638, 0.5914, 0.2662, 0.5912, 0.2662, 0.5912, 0.2659, 0.5909, 0.2638, 0.5951, 0.2543, 0.5945, 0.2543, 0.5945, 0.2553, 0.5951, 0.2553, 0.5957, 0.2662, 0.5956, 0.2662, 0.5956, 0.2652, 0.5957, 0.2652, 0.5919, 0.2543, 0.5924, 0.2543, 0.5924, 0.2553, 0.5919, 0.2553, 0.5943, 0.2662, 0.5937, 0.2662, 0.5937, 0.2662, 0.5945, 0.2662, 0.5924, 0.2662, 0.5919, 0.2662, 0.5919, 0.2652, 0.5924, 0.2652, 0.5945, 0.2543, 0.5937, 0.2543, 0.5937, 0.2553, 0.5945, 0.2553, 0.5924, 0.2543, 0.593, 0.2543, 0.593, 0.2553, 0.5924, 0.2553, 0.5945, 0.2656, 0.5947, 0.2662, 0.5951, 0.2662, 0.5951, 0.2652, 0.5945, 0.2652, 0.5945, 0.2653, 0.5941, 0.2662, 0.5937, 0.2662, 0.5937, 0.2652, 0.5945, 0.2652, 0.5947, 0.2662, 0.5945, 0.2656, 0.5947, 0.2656, 0.5949, 0.2662, 0.5918, 0.2662, 0.5918, 0.2659, 0.5912, 0.2659, 0.5912, 0.2662, 0.5918, 0.2659, 0.5918, 0.2662, 0.5912, 0.2662, 0.5912, 0.2659, 0.5918, 0.2659, 0.5918, 0.2662, 0.5919, 0.2662, 0.5919, 0.2652, 0.5918, 0.2652, 0.5945, 0.2653, 0.5948, 0.2662, 0.595, 0.2662, 0.5948, 0.2653, 0.5941, 0.2662, 0.5945, 0.2653, 0.5948, 0.2653, 0.5944, 0.2662, 0.5936, 0.03123, 0.5951, 0.03123, 0.5951, 0.03317, 0.5936, 0.03317, 0.5936, 0.03317, 0.5951, 0.03317, 0.5951, 0.0351, 0.5936, 0.0351, 0.5936, 0.0351, 0.5951, 0.0351, 0.5951, 0.03704, 0.5936, 0.03704, 0.5936, 0.02348, 0.5951, 0.02348, 0.5951, 0.02541, 0.5936, 0.02541, 0.5936, 0.02541, 0.5951, 0.02541, 0.5951, 0.02735, 0.5936, 0.02735, 0.5936, 0.02735, 0.5951, 0.02735, 0.5951, 0.02929, 0.5936, 0.02929, 0.5936, 0.02929, 0.5951, 0.02929, 0.5951, 0.03123, 0.5936, 0.03123, 0.5951, 0.03123, 0.5966, 0.03123, 0.5966, 0.03317, 0.5951, 0.03317, 0.5951, 0.03317, 0.5966, 0.03317, 0.5966, 0.0351, 0.5951, 0.0351, 0.5951, 0.0351, 0.5966, 0.0351, 0.5966, 0.03704, 0.5951, 0.03704, 0.5951, 0.02348, 0.5966, 0.02348, 0.5966, 0.02541, 0.5951, 0.02541, 0.5951, 0.02541, 0.5966, 0.02541, 0.5966, 0.02735, 0.5951, 0.02735, 0.5951, 0.02735, 0.5966, 0.02735, 0.5966, 0.02929, 0.5951, 0.02929, 0.5951, 0.02929, 0.5966, 0.02929, 0.5966, 0.03123, 0.5951, 0.03123, 0.5966, 0.03123, 0.5981, 0.03123, 0.5981, 0.03317, 0.5966, 0.03317, 0.5966, 0.03317, 0.5981, 0.03317, 0.5981, 0.0351, 0.5966, 0.0351, 0.5966, 0.0351, 0.5981, 0.0351, 0.5981, 0.03704, 0.5966, 0.03704, 0.5966, 0.02348, 0.5981, 0.02348, 0.5981, 0.02541, 0.5966, 0.02541, 0.5966, 0.02541, 0.5981, 0.02541, 0.5981, 0.02735, 0.5966, 0.02735, 0.5966, 0.02735, 0.5981, 0.02735, 0.5981, 0.02929, 0.5966, 0.02929, 0.5966, 0.02929, 0.5981, 0.02929, 0.5981, 0.03123, 0.5966, 0.03123, 0.5981, 0.03123, 0.5997, 0.03123, 0.5997, 0.03317, 0.5981, 0.03317, 0.5981, 0.03317, 0.5997, 0.03317, 0.5997, 0.0351, 0.5981, 0.0351, 0.5981, 0.0351, 0.5997, 0.0351, 0.5997, 0.03704, 0.5981, 0.03704, 0.5981, 0.02348, 0.5997, 0.02348, 0.5997, 0.02541, 0.5981, 0.02541, 0.5981, 0.02541, 0.5997, 0.02541, 0.5997, 0.02735, 0.5981, 0.02735, 0.5981, 0.02735, 0.5997, 0.02735, 0.5997, 0.02929, 0.5981, 0.02929, 0.5981, 0.02929, 0.5997, 0.02929, 0.5997, 0.03123, 0.5981, 0.03123, 0.5861, 0.03123, 0.5876, 0.03123, 0.5876, 0.03317, 0.5861, 0.03317, 0.5861, 0.03317, 0.5876, 0.03317, 0.5876, 0.0351, 0.5861, 0.0351, 0.5861, 0.0351, 0.5876, 0.0351, 0.5876, 0.03704, 0.5861, 0.03704, 0.5861, 0.02348, 0.5876, 0.02348, 0.5876, 0.02541, 0.5861, 0.02541, 0.5861, 0.02541, 0.5876, 0.02541, 0.5876, 0.02735, 0.5861, 0.02735, 0.5861, 0.02735, 0.5876, 0.02735, 0.5876, 0.02929, 0.5861, 0.02929, 0.5861, 0.02929, 0.5876, 0.02929, 0.5876, 0.03123, 0.5861, 0.03123, 0.5876, 0.03123, 0.5891, 0.03123, 0.5891, 0.03317, 0.5876, 0.03317, 0.5876, 0.03317, 0.5891, 0.03317, 0.5891, 0.0351, 0.5876, 0.0351, 0.5876, 0.0351, 0.5891, 0.0351, 0.5891, 0.03704, 0.5876, 0.03704, 0.5876, 0.02348, 0.5891, 0.02348, 0.5891, 0.02541, 0.5876, 0.02541, 0.5876, 0.02541, 0.5891, 0.02541, 0.5891, 0.02735, 0.5876, 0.02735, 0.5876, 0.02735, 0.5891, 0.02735, 0.5891, 0.02929, 0.5876, 0.02929, 0.5876, 0.02929, 0.5891, 0.02929, 0.5891, 0.03123, 0.5876, 0.03123, 0.5891, 0.03123, 0.5906, 0.03123, 0.5906, 0.03317, 0.5891, 0.03317, 0.5891, 0.03317, 0.5906, 0.03317, 0.5906, 0.0351, 0.5891, 0.0351, 0.5891, 0.0351, 0.5906, 0.0351, 0.5906, 0.03704, 0.5891, 0.03704, 0.5891, 0.02348, 0.5906, 0.02348, 0.5906, 0.02541, 0.5891, 0.02541, 0.5891, 0.02541, 0.5906, 0.02541, 0.5906, 0.02735, 0.5891, 0.02735, 0.5891, 0.02735, 0.5906, 0.02735, 0.5906, 0.02929, 0.5891, 0.02929, 0.5891, 0.02929, 0.5906, 0.02929, 0.5906, 0.03123, 0.5891, 0.03123, 0.5906, 0.03123, 0.5921, 0.03123, 0.5921, 0.03317, 0.5906, 0.03317, 0.5906, 0.03317, 0.5921, 0.03317, 0.5921, 0.0351, 0.5906, 0.0351, 0.5906, 0.0351, 0.5921, 0.0351, 0.5921, 0.03704, 0.5906, 0.03704, 0.5906, 0.02348, 0.5921, 0.02348, 0.5921, 0.02541, 0.5906, 0.02541, 0.5906, 0.02541, 0.5921, 0.02541, 0.5921, 0.02735, 0.5906, 0.02735, 0.5906, 0.02735, 0.5921, 0.02735, 0.5921, 0.02929, 0.5906, 0.02929, 0.5906, 0.02929, 0.5921, 0.02929, 0.5921, 0.03123, 0.5906, 0.03123, 0.5921, 0.03123, 0.5936, 0.03123, 0.5936, 0.03317, 0.5921, 0.03317, 0.5921, 0.03317, 0.5936, 0.03317, 0.5936, 0.0351, 0.5921, 0.0351, 0.5921, 0.0351, 0.5936, 0.0351, 0.5936, 0.03704, 0.5921, 0.03704, 0.5921, 0.02348, 0.5936, 0.02348, 0.5936, 0.02541, 0.5921, 0.02541, 0.5921, 0.02541, 0.5936, 0.02541, 0.5936, 0.02735, 0.5921, 0.02735, 0.5921, 0.02735, 0.5936, 0.02735, 0.5936, 0.02929, 0.5921, 0.02929, 0.5921, 0.02929, 0.5936, 0.02929, 0.5936, 0.03123, 0.5921, 0.03123, 0.5936, 0.03123, 0.5951, 0.03123, 0.5951, 0.03317, 0.5936, 0.03317, 0.5936, 0.03317, 0.5951, 0.03317, 0.5951, 0.0351, 0.5936, 0.0351, 0.5936, 0.0351, 0.5951, 0.0351, 0.5951, 0.03704, 0.5936, 0.03704, 0.5936, 0.02348, 0.5951, 0.02348, 0.5951, 0.02541, 0.5936, 0.02541, 0.5936, 0.02541, 0.5951, 0.02541, 0.5951, 0.02735, 0.5936, 0.02735, 0.5936, 0.02735, 0.5951, 0.02735, 0.5951, 0.02929, 0.5936, 0.02929, 0.5936, 0.02929, 0.5951, 0.02929, 0.5951, 0.03123, 0.5936, 0.03123, 0.5951, 0.03123, 0.5966, 0.03123, 0.5966, 0.03317, 0.5951, 0.03317, 0.5951, 0.03317, 0.5966, 0.03317, 0.5966, 0.0351, 0.5951, 0.0351, 0.5951, 0.0351, 0.5966, 0.0351, 0.5966, 0.03704, 0.5951, 0.03704, 0.5951, 0.02348, 0.5966, 0.02348, 0.5966, 0.02541, 0.5951, 0.02541, 0.5951, 0.02541, 0.5966, 0.02541, 0.5966, 0.02735, 0.5951, 0.02735, 0.5951, 0.02735, 0.5966, 0.02735, 0.5966, 0.02929, 0.5951, 0.02929, 0.5951, 0.02929, 0.5966, 0.02929, 0.5966, 0.03123, 0.5951, 0.03123, 0.5966, 0.03123, 0.5981, 0.03123, 0.5981, 0.03317, 0.5966, 0.03317, 0.5966, 0.03317, 0.5981, 0.03317, 0.5981, 0.0351, 0.5966, 0.0351, 0.5966, 0.0351, 0.5981, 0.0351, 0.5981, 0.03704, 0.5966, 0.03704, 0.5966, 0.02348, 0.5981, 0.02348, 0.5981, 0.02541, 0.5966, 0.02541, 0.5966, 0.02541, 0.5981, 0.02541, 0.5981, 0.02735, 0.5966, 0.02735, 0.5966, 0.02735, 0.5981, 0.02735, 0.5981, 0.02929, 0.5966, 0.02929, 0.5966, 0.02929, 0.5981, 0.02929, 0.5981, 0.03123, 0.5966, 0.03123, 0.5981, 0.03123, 0.5997, 0.03123, 0.5997, 0.03317, 0.5981, 0.03317, 0.5981, 0.03317, 0.5997, 0.03317, 0.5997, 0.0351, 0.5981, 0.0351, 0.5981, 0.0351, 0.5997, 0.0351, 0.5997, 0.03704, 0.5981, 0.03704, 0.5981, 0.02348, 0.5997, 0.02348, 0.5997, 0.02541, 0.5981, 0.02541, 0.5981, 0.02541, 0.5997, 0.02541, 0.5997, 0.02735, 0.5981, 0.02735, 0.5981, 0.02735, 0.5997, 0.02735, 0.5997, 0.02929, 0.5981, 0.02929, 0.5981, 0.02929, 0.5997, 0.02929, 0.5997, 0.03123, 0.5981, 0.03123, 0.5861, 0.03123, 0.5876, 0.03123, 0.5876, 0.03317, 0.5861, 0.03317, 0.5861, 0.03317, 0.5876, 0.03317, 0.5876, 0.0351, 0.5861, 0.0351, 0.5861, 0.0351, 0.5876, 0.0351, 0.5876, 0.03704, 0.5861, 0.03704, 0.5861, 0.02348, 0.5876, 0.02348, 0.5876, 0.02541, 0.5861, 0.02541, 0.5861, 0.02541, 0.5876, 0.02541, 0.5876, 0.02735, 0.5861, 0.02735, 0.5861, 0.02735, 0.5876, 0.02735, 0.5876, 0.02929, 0.5861, 0.02929, 0.5861, 0.02929, 0.5876, 0.02929, 0.5876, 0.03123, 0.5861, 0.03123, 0.5876, 0.03123, 0.5891, 0.03123, 0.5891, 0.03317, 0.5876, 0.03317, 0.5876, 0.03317, 0.5891, 0.03317, 0.5891, 0.0351, 0.5876, 0.0351, 0.5876, 0.0351, 0.5891, 0.0351, 0.5891, 0.03704, 0.5876, 0.03704, 0.5876, 0.02348, 0.5891, 0.02348, 0.5891, 0.02541, 0.5876, 0.02541, 0.5876, 0.02541, 0.5891, 0.02541, 0.5891, 0.02735, 0.5876, 0.02735, 0.5876, 0.02735, 0.5891, 0.02735, 0.5891, 0.02929, 0.5876, 0.02929, 0.5876, 0.02929, 0.5891, 0.02929, 0.5891, 0.03123, 0.5876, 0.03123, 0.5891, 0.03123, 0.5906, 0.03123, 0.5906, 0.03317, 0.5891, 0.03317, 0.5891, 0.03317, 0.5906, 0.03317, 0.5906, 0.0351, 0.5891, 0.0351, 0.5891, 0.0351, 0.5906, 0.0351, 0.5906, 0.03704, 0.5891, 0.03704, 0.5891, 0.02348, 0.5906, 0.02348, 0.5906, 0.02541, 0.5891, 0.02541, 0.5891, 0.02541, 0.5906, 0.02541, 0.5906, 0.02735, 0.5891, 0.02735, 0.5891, 0.02735, 0.5906, 0.02735, 0.5906, 0.02929, 0.5891, 0.02929, 0.5891, 0.02929, 0.5906, 0.02929, 0.5906, 0.03123, 0.5891, 0.03123, 0.5906, 0.03123, 0.5921, 0.03123, 0.5921, 0.03317, 0.5906, 0.03317, 0.5906, 0.03317, 0.5921, 0.03317, 0.5921, 0.0351, 0.5906, 0.0351, 0.5906, 0.0351, 0.5921, 0.0351, 0.5921, 0.03704, 0.5906, 0.03704, 0.5906, 0.02348, 0.5921, 0.02348, 0.5921, 0.02541, 0.5906, 0.02541, 0.5906, 0.02541, 0.5921, 0.02541, 0.5921, 0.02735, 0.5906, 0.02735, 0.5906, 0.02735, 0.5921, 0.02735, 0.5921, 0.02929, 0.5906, 0.02929, 0.5906, 0.02929, 0.5921, 0.02929, 0.5921, 0.03123, 0.5906, 0.03123, 0.5921, 0.03123, 0.5936, 0.03123, 0.5936, 0.03317, 0.5921, 0.03317, 0.5921, 0.03317, 0.5936, 0.03317, 0.5936, 0.0351, 0.5921, 0.0351, 0.5921, 0.0351, 0.5936, 0.0351, 0.5936, 0.03704, 0.5921, 0.03704, 0.5921, 0.02348, 0.5936, 0.02348, 0.5936, 0.02541, 0.5921, 0.02541, 0.5921, 0.02541, 0.5936, 0.02541, 0.5936, 0.02735, 0.5921, 0.02735, 0.5921, 0.02735, 0.5936, 0.02735, 0.5936, 0.02929, 0.5921, 0.02929, 0.5921, 0.02929, 0.5936, 0.02929, 0.5936, 0.03123, 0.5921, 0.03123])
me_cylinder.materials.append(mat_material_001)
me_cylinder.use_remesh_fix_poles = True
me_cylinder.use_remesh_preserve_attributes = False
me_cylinder.update()

# ---- objects
ob_cylinder = bpy.data.objects.new('Cylinder', me_cylinder)

# ---- transforms, parenting, visibility, modifiers, constraints
ob_cylinder.location = (0.0, 0.0, -1.5)

# ---- collection membership
col_collection.objects.link(ob_cylinder)

# ---- scene / render settings (as saved in the file)
scene.frame_start = 1; scene.frame_end = 250; scene.frame_set(1)
scene.render.engine = 'BLENDER_EEVEE_NEXT'
scene.cycles.sampling_pattern = 'TABULATED_SOBOL'
scene.cycles.use_light_tree = False
scene.view_settings.view_transform = 'Filmic'
bpy.context.view_layer.update()

# ---- added for rendering (the .blend has no active camera and no usable light): camera, sun
cam_auto = bpy.data.cameras.new('AutoCamera')
cam_auto.lens = 50.0
cam_auto.sensor_width = 36.0
cam_auto.clip_end = 1000.0
ob_auto_camera = bpy.data.objects.new('AutoCamera', cam_auto)
scene.collection.objects.link(ob_auto_camera)
ob_auto_camera.location = (3.87092, -4.64511, 1.60237)
ob_auto_camera.rotation_euler = (1.09748, -7.21219e-08, 0.694738)
scene.camera = ob_auto_camera
light_auto_sun = bpy.data.lights.new('AutoSun', 'SUN')
light_auto_sun.energy = 3.0
light_auto_sun.angle = 0.0523599
ob_auto_sun = bpy.data.objects.new('AutoSun', light_auto_sun)
scene.collection.objects.link(ob_auto_sun)
ob_auto_sun.rotation_euler = (0.872665, 0.174533, 0.523599)
bpy.context.view_layer.update()
